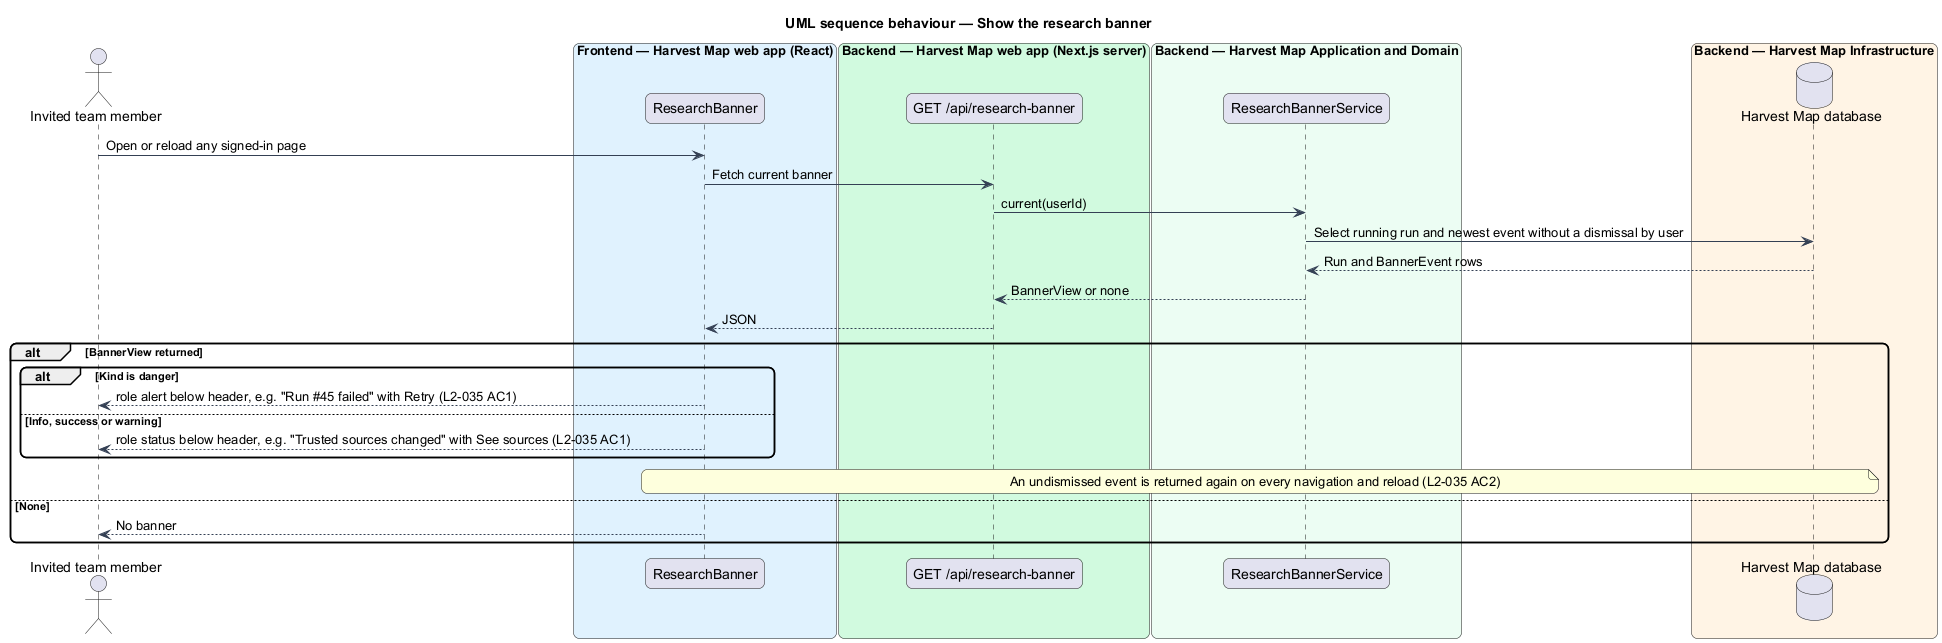

The diagram above was rendered by PlantUML. Its source (embedded in the PNG):
@startuml
title UML sequence behaviour — Show the research banner
skinparam backgroundColor #FFFFFF
skinparam shadowing false
skinparam roundcorner 12
skinparam defaultFontName Arial
skinparam ArrowColor #344054
actor "Invited team member" as actor
box "Frontend — Harvest Map web app (React)" #E0F2FE
  participant "ResearchBanner" as banner
end box
box "Backend — Harvest Map web app (Next.js server)" #D1FADF
  participant "GET /api/research-banner" as route
end box
box "Backend — Harvest Map Application and Domain" #ECFDF3
  participant "ResearchBannerService" as svc
end box
box "Backend — Harvest Map Infrastructure" #FFF4E5
  database "Harvest Map database" as db
end box
actor -> banner : Open or reload any signed-in page
banner -> route : Fetch current banner
route -> svc : current(userId)
svc -> db : Select running run and newest event without a dismissal by user
db --> svc : Run and BannerEvent rows
svc --> route : BannerView or none
route --> banner : JSON
alt BannerView returned
  alt Kind is danger
    banner --> actor : role alert below header, e.g. "Run #45 failed" with Retry (L2-035 AC1)
  else Info, success or warning
    banner --> actor : role status below header, e.g. "Trusted sources changed" with See sources (L2-035 AC1)
  end
  note over banner, db : An undismissed event is returned again on every navigation and reload (L2-035 AC2)
else None
  banner --> actor : No banner
end
@enduml